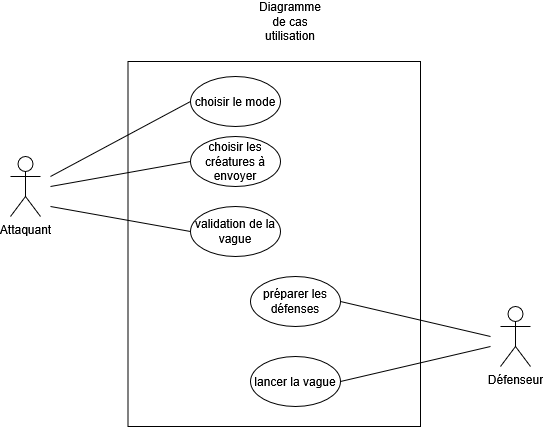

The diagram above was exported from draw.io. Its source (the exported page's mxGraphModel, read from the mxfile embedded in the PNG):
<mxGraphModel dx="786" dy="419" grid="1" gridSize="10" guides="1" tooltips="1" connect="1" arrows="1" fold="1" page="1" pageScale="1" pageWidth="827" pageHeight="1169" math="0" shadow="0">
  <root>
    <mxCell id="0" />
    <mxCell id="1" parent="0" />
    <mxCell id="dJlcfNOsU7OA03LVGvXh-12" parent="1" style="rounded=0;whiteSpace=wrap;html=1;direction=south;" value="" vertex="1">
      <mxGeometry height="365" width="292.5" x="237.5" y="185" as="geometry" />
    </mxCell>
    <mxCell id="lC-J3sL6XbIKTrjJ6fIz-2" parent="1" style="text;html=1;whiteSpace=wrap;strokeColor=none;fillColor=none;align=center;verticalAlign=middle;rounded=0;" value="Diagramme de cas utilisation" vertex="1">
      <mxGeometry height="30" width="60" x="370" y="130" as="geometry" />
    </mxCell>
    <mxCell id="lC-J3sL6XbIKTrjJ6fIz-3" parent="1" style="shape=umlActor;verticalLabelPosition=bottom;verticalAlign=top;html=1;outlineConnect=0;" value="Attaquant" vertex="1">
      <mxGeometry height="60" width="30" x="120" y="280" as="geometry" />
    </mxCell>
    <mxCell id="lC-J3sL6XbIKTrjJ6fIz-4" parent="1" style="shape=umlActor;verticalLabelPosition=bottom;verticalAlign=top;html=1;outlineConnect=0;" value="Défenseur" vertex="1">
      <mxGeometry height="60" width="30" x="610" y="430" as="geometry" />
    </mxCell>
    <mxCell id="dJlcfNOsU7OA03LVGvXh-3" parent="1" style="ellipse;whiteSpace=wrap;html=1;" value="choisir le mode" vertex="1">
      <mxGeometry height="50" width="90" x="300" y="200" as="geometry" />
    </mxCell>
    <mxCell id="dJlcfNOsU7OA03LVGvXh-7" parent="1" style="ellipse;whiteSpace=wrap;html=1;" value="choisir les créatures à envoyer" vertex="1">
      <mxGeometry height="50" width="90" x="300" y="260" as="geometry" />
    </mxCell>
    <mxCell id="dJlcfNOsU7OA03LVGvXh-8" parent="1" style="ellipse;whiteSpace=wrap;html=1;" value="préparer les défenses" vertex="1">
      <mxGeometry height="50" width="90" x="360" y="400" as="geometry" />
    </mxCell>
    <mxCell id="dJlcfNOsU7OA03LVGvXh-9" parent="1" style="ellipse;whiteSpace=wrap;html=1;" value="lancer la vague" vertex="1">
      <mxGeometry height="50" width="90" x="360" y="480" as="geometry" />
    </mxCell>
    <mxCell id="dJlcfNOsU7OA03LVGvXh-17" edge="1" parent="1" style="endArrow=none;html=1;rounded=0;entryX=0;entryY=0.5;entryDx=0;entryDy=0;" target="dJlcfNOsU7OA03LVGvXh-3" value="">
      <mxGeometry height="50" relative="1" width="50" as="geometry">
        <mxPoint x="160" y="300" as="sourcePoint" />
        <mxPoint x="260" y="400" as="targetPoint" />
      </mxGeometry>
    </mxCell>
    <mxCell id="dJlcfNOsU7OA03LVGvXh-18" edge="1" parent="1" style="endArrow=none;html=1;rounded=0;entryX=0;entryY=0.5;entryDx=0;entryDy=0;" target="dJlcfNOsU7OA03LVGvXh-7" value="">
      <mxGeometry height="50" relative="1" width="50" as="geometry">
        <mxPoint x="160" y="310" as="sourcePoint" />
        <mxPoint x="260" y="400" as="targetPoint" />
      </mxGeometry>
    </mxCell>
    <mxCell id="dJlcfNOsU7OA03LVGvXh-24" edge="1" parent="1" source="dJlcfNOsU7OA03LVGvXh-8" style="endArrow=none;html=1;rounded=0;exitX=1;exitY=0.5;exitDx=0;exitDy=0;" value="">
      <mxGeometry height="50" relative="1" width="50" as="geometry">
        <mxPoint x="520" y="330" as="sourcePoint" />
        <mxPoint x="600" y="460" as="targetPoint" />
      </mxGeometry>
    </mxCell>
    <mxCell id="dJlcfNOsU7OA03LVGvXh-25" edge="1" parent="1" source="dJlcfNOsU7OA03LVGvXh-9" style="endArrow=none;html=1;rounded=0;exitX=1;exitY=0.5;exitDx=0;exitDy=0;" value="">
      <mxGeometry height="50" relative="1" width="50" as="geometry">
        <mxPoint x="610" y="380" as="sourcePoint" />
        <mxPoint x="600" y="470" as="targetPoint" />
      </mxGeometry>
    </mxCell>
    <mxCell id="TAL1PiMNOrsnyVR3L-fx-4" edge="1" parent="1" source="TAL1PiMNOrsnyVR3L-fx-2" style="rounded=0;orthogonalLoop=1;jettySize=auto;html=1;exitX=0;exitY=0.5;exitDx=0;exitDy=0;endArrow=none;endFill=0;">
      <mxGeometry relative="1" as="geometry">
        <mxPoint x="160" y="330" as="targetPoint" />
      </mxGeometry>
    </mxCell>
    <mxCell id="TAL1PiMNOrsnyVR3L-fx-2" parent="1" style="ellipse;whiteSpace=wrap;html=1;" value="validation de la vague" vertex="1">
      <mxGeometry height="50" width="90" x="300" y="330" as="geometry" />
    </mxCell>
  </root>
</mxGraphModel>